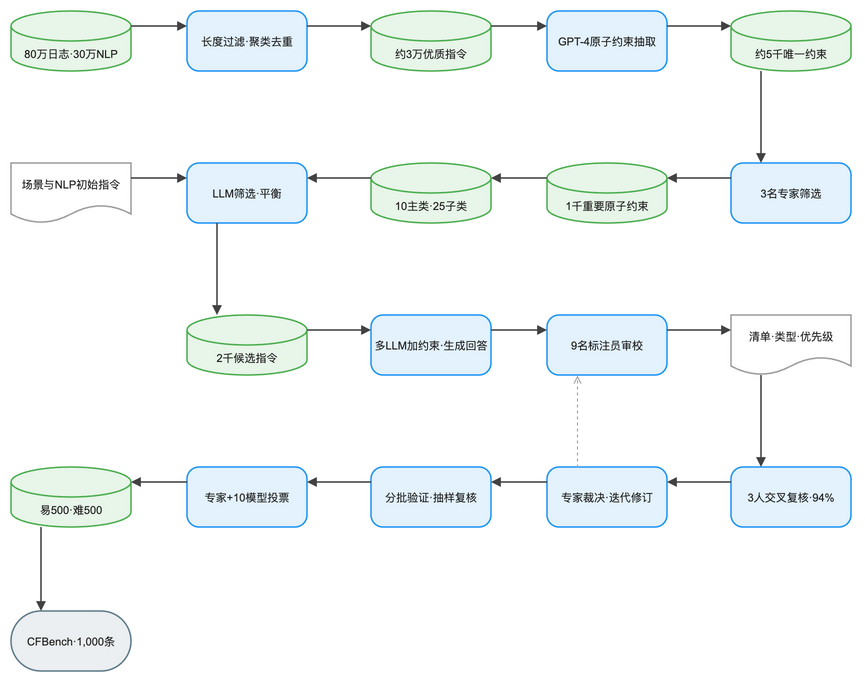

The diagram above was exported from draw.io. Its source (the exported page's mxGraphModel, read from the mxfile embedded in the PNG):
<mxGraphModel dx="1120" dy="720" grid="1" gridSize="8" guides="1" tooltips="1" connect="1" arrows="1" fold="1" page="1" pageScale="1" pageWidth="904" pageHeight="752" math="0" background="#FFFFFF">
  <root>
    <mxCell id="0" />
    <mxCell id="1" parent="0" />
    <mxCell id="2" value="80万日志·30万NLP" style="convertToSvg=1;shape=cylinder3;boundedLbl=1;backgroundOutline=1;size=15;html=0;whiteSpace=wrap;fillColor=#E8F5E9;strokeColor=#4CAF50;strokeWidth=1.5;fontColor=#212121;fontSize=11;fontFamily=Arial, Helvetica, sans-serif;verticalAlign=middle;align=center" vertex="1" parent="1">
      <mxGeometry x="-16" y="8" width="120" height="60" as="geometry" />
    </mxCell>
    <mxCell id="3" value="长度过滤·聚类去重" style="convertToSvg=1;rounded=1;arcSize=20;html=0;whiteSpace=wrap;fillColor=#E3F2FD;strokeColor=#2196F3;strokeWidth=1.5;fontColor=#212121;fontSize=11;fontFamily=Arial, Helvetica, sans-serif;verticalAlign=middle;align=center" vertex="1" parent="1">
      <mxGeometry x="160" y="8" width="120" height="60" as="geometry" />
    </mxCell>
    <mxCell id="4" value="约3万优质指令" style="convertToSvg=1;shape=cylinder3;boundedLbl=1;backgroundOutline=1;size=15;html=0;whiteSpace=wrap;fillColor=#E8F5E9;strokeColor=#4CAF50;strokeWidth=1.5;fontColor=#212121;fontSize=11;fontFamily=Arial, Helvetica, sans-serif;verticalAlign=middle;align=center" vertex="1" parent="1">
      <mxGeometry x="344" y="8" width="120" height="60" as="geometry" />
    </mxCell>
    <mxCell id="5" value="GPT-4原子约束抽取" style="convertToSvg=1;rounded=1;arcSize=20;html=0;whiteSpace=wrap;fillColor=#E3F2FD;strokeColor=#2196F3;strokeWidth=1.5;fontColor=#212121;fontSize=11;fontFamily=Arial, Helvetica, sans-serif;verticalAlign=middle;align=center" vertex="1" parent="1">
      <mxGeometry x="520" y="8" width="120" height="60" as="geometry" />
    </mxCell>
    <mxCell id="6" value="约5千唯一约束" style="convertToSvg=1;shape=cylinder3;boundedLbl=1;backgroundOutline=1;size=15;html=0;whiteSpace=wrap;fillColor=#E8F5E9;strokeColor=#4CAF50;strokeWidth=1.5;fontColor=#212121;fontSize=11;fontFamily=Arial, Helvetica, sans-serif;verticalAlign=middle;align=center" vertex="1" parent="1">
      <mxGeometry x="704" y="8" width="120" height="60" as="geometry" />
    </mxCell>
    <mxCell id="7" value="3名专家筛选" style="convertToSvg=1;rounded=1;arcSize=20;html=0;whiteSpace=wrap;fillColor=#E3F2FD;strokeColor=#2196F3;strokeWidth=1.5;fontColor=#212121;fontSize=11;fontFamily=Arial, Helvetica, sans-serif;verticalAlign=middle;align=center" vertex="1" parent="1">
      <mxGeometry x="704" y="160" width="120" height="60" as="geometry" />
    </mxCell>
    <mxCell id="8" value="1千重要原子约束" style="convertToSvg=1;shape=cylinder3;boundedLbl=1;backgroundOutline=1;size=15;html=0;whiteSpace=wrap;fillColor=#E8F5E9;strokeColor=#4CAF50;strokeWidth=1.5;fontColor=#212121;fontSize=11;fontFamily=Arial, Helvetica, sans-serif;verticalAlign=middle;align=center" vertex="1" parent="1">
      <mxGeometry x="520" y="160" width="120" height="60" as="geometry" />
    </mxCell>
    <mxCell id="9" value="10主类·25子类" style="convertToSvg=1;shape=cylinder3;boundedLbl=1;backgroundOutline=1;size=15;html=0;whiteSpace=wrap;fillColor=#E8F5E9;strokeColor=#4CAF50;strokeWidth=1.5;fontColor=#212121;fontSize=11;fontFamily=Arial, Helvetica, sans-serif;verticalAlign=middle;align=center" vertex="1" parent="1">
      <mxGeometry x="344" y="160" width="120" height="60" as="geometry" />
    </mxCell>
    <mxCell id="10" value="场景与NLP初始指令" style="convertToSvg=1;shape=document;boundedLbl=1;html=0;whiteSpace=wrap;fillColor=#FFFFFF;strokeColor=#9E9E9E;strokeWidth=1.5;fontColor=#212121;fontSize=11;fontFamily=Arial, Helvetica, sans-serif;verticalAlign=middle;align=center" vertex="1" parent="1">
      <mxGeometry x="-16" y="160" width="120" height="60" as="geometry" />
    </mxCell>
    <mxCell id="11" value="LLM筛选·平衡" style="convertToSvg=1;rounded=1;arcSize=20;html=0;whiteSpace=wrap;fillColor=#E3F2FD;strokeColor=#2196F3;strokeWidth=1.5;fontColor=#212121;fontSize=11;fontFamily=Arial, Helvetica, sans-serif;verticalAlign=middle;align=center" vertex="1" parent="1">
      <mxGeometry x="160" y="160" width="120" height="60" as="geometry" />
    </mxCell>
    <mxCell id="12" value="2千候选指令" style="convertToSvg=1;shape=cylinder3;boundedLbl=1;backgroundOutline=1;size=15;html=0;whiteSpace=wrap;fillColor=#E8F5E9;strokeColor=#4CAF50;strokeWidth=1.5;fontColor=#212121;fontSize=11;fontFamily=Arial, Helvetica, sans-serif;verticalAlign=middle;align=center" vertex="1" parent="1">
      <mxGeometry x="160" y="312" width="120" height="60" as="geometry" />
    </mxCell>
    <mxCell id="13" value="多LLM加约束·生成回答" style="convertToSvg=1;rounded=1;arcSize=20;html=0;whiteSpace=wrap;fillColor=#E3F2FD;strokeColor=#2196F3;strokeWidth=1.5;fontColor=#212121;fontSize=11;fontFamily=Arial, Helvetica, sans-serif;verticalAlign=middle;align=center" vertex="1" parent="1">
      <mxGeometry x="344" y="312" width="120" height="60" as="geometry" />
    </mxCell>
    <mxCell id="14" value="9名标注员审校" style="convertToSvg=1;rounded=1;arcSize=20;html=0;whiteSpace=wrap;fillColor=#E3F2FD;strokeColor=#2196F3;strokeWidth=1.5;fontColor=#212121;fontSize=11;fontFamily=Arial, Helvetica, sans-serif;verticalAlign=middle;align=center" vertex="1" parent="1">
      <mxGeometry x="520" y="312" width="120" height="60" as="geometry" />
    </mxCell>
    <mxCell id="15" value="清单·类型·优先级" style="convertToSvg=1;shape=document;boundedLbl=1;html=0;whiteSpace=wrap;fillColor=#FFFFFF;strokeColor=#9E9E9E;strokeWidth=1.5;fontColor=#212121;fontSize=11;fontFamily=Arial, Helvetica, sans-serif;verticalAlign=middle;align=center" vertex="1" parent="1">
      <mxGeometry x="704" y="312" width="120" height="60" as="geometry" />
    </mxCell>
    <mxCell id="16" value="3人交叉复核·94%" style="convertToSvg=1;rounded=1;arcSize=20;html=0;whiteSpace=wrap;fillColor=#E3F2FD;strokeColor=#2196F3;strokeWidth=1.5;fontColor=#212121;fontSize=11;fontFamily=Arial, Helvetica, sans-serif;verticalAlign=middle;align=center" vertex="1" parent="1">
      <mxGeometry x="704" y="464" width="120" height="60" as="geometry" />
    </mxCell>
    <mxCell id="17" value="专家裁决·迭代修订" style="convertToSvg=1;rounded=1;arcSize=20;html=0;whiteSpace=wrap;fillColor=#E3F2FD;strokeColor=#2196F3;strokeWidth=1.5;fontColor=#212121;fontSize=11;fontFamily=Arial, Helvetica, sans-serif;verticalAlign=middle;align=center" vertex="1" parent="1">
      <mxGeometry x="520" y="464" width="120" height="60" as="geometry" />
    </mxCell>
    <mxCell id="18" value="分批验证·抽样复核" style="convertToSvg=1;rounded=1;arcSize=20;html=0;whiteSpace=wrap;fillColor=#E3F2FD;strokeColor=#2196F3;strokeWidth=1.5;fontColor=#212121;fontSize=11;fontFamily=Arial, Helvetica, sans-serif;verticalAlign=middle;align=center" vertex="1" parent="1">
      <mxGeometry x="344" y="464" width="120" height="60" as="geometry" />
    </mxCell>
    <mxCell id="19" value="专家+10模型投票" style="convertToSvg=1;rounded=1;arcSize=20;html=0;whiteSpace=wrap;fillColor=#E3F2FD;strokeColor=#2196F3;strokeWidth=1.5;fontColor=#212121;fontSize=11;fontFamily=Arial, Helvetica, sans-serif;verticalAlign=middle;align=center" vertex="1" parent="1">
      <mxGeometry x="160" y="464" width="120" height="60" as="geometry" />
    </mxCell>
    <mxCell id="20" value="易500·难500" style="convertToSvg=1;shape=cylinder3;boundedLbl=1;backgroundOutline=1;size=15;html=0;whiteSpace=wrap;fillColor=#E8F5E9;strokeColor=#4CAF50;strokeWidth=1.5;fontColor=#212121;fontSize=11;fontFamily=Arial, Helvetica, sans-serif;verticalAlign=middle;align=center" vertex="1" parent="1">
      <mxGeometry x="-16" y="464" width="120" height="60" as="geometry" />
    </mxCell>
    <mxCell id="21" value="CFBench·1,000条" style="convertToSvg=1;rounded=1;arcSize=50;html=0;whiteSpace=wrap;fillColor=#ECEFF1;strokeColor=#607D8B;strokeWidth=1.5;fontColor=#212121;fontSize=11;fontFamily=Arial, Helvetica, sans-serif;verticalAlign=middle;align=center" vertex="1" parent="1">
      <mxGeometry x="-16" y="608" width="120" height="60" as="geometry" />
    </mxCell>
    <mxCell id="22" value="" style="convertToSvg=1;edgeStyle=orthogonalEdgeStyle;rounded=0;orthogonalLoop=1;jettySize=auto;html=0;strokeColor=#424242;strokeWidth=1.5;endArrow=block;endFill=1;exitX=1;exitY=0.25;exitDx=0;exitDy=0;entryX=0;entryY=0.25;entryDx=0;entryDy=0;jumpStyle=arc;jumpSize=8" edge="1" parent="1" source="2" target="3">
      <mxGeometry relative="1" as="geometry" />
    </mxCell>
    <mxCell id="23" value="" style="convertToSvg=1;edgeStyle=orthogonalEdgeStyle;rounded=0;orthogonalLoop=1;jettySize=auto;html=0;strokeColor=#424242;strokeWidth=1.5;endArrow=block;endFill=1;exitX=1;exitY=0.25;exitDx=0;exitDy=0;entryX=0;entryY=0.25;entryDx=0;entryDy=0;jumpStyle=arc;jumpSize=8" edge="1" parent="1" source="3" target="4">
      <mxGeometry relative="1" as="geometry" />
    </mxCell>
    <mxCell id="24" value="" style="convertToSvg=1;edgeStyle=orthogonalEdgeStyle;rounded=0;orthogonalLoop=1;jettySize=auto;html=0;strokeColor=#424242;strokeWidth=1.5;endArrow=block;endFill=1;exitX=1;exitY=0.25;exitDx=0;exitDy=0;entryX=0;entryY=0.25;entryDx=0;entryDy=0;jumpStyle=arc;jumpSize=8" edge="1" parent="1" source="4" target="5">
      <mxGeometry relative="1" as="geometry" />
    </mxCell>
    <mxCell id="25" value="" style="convertToSvg=1;edgeStyle=orthogonalEdgeStyle;rounded=0;orthogonalLoop=1;jettySize=auto;html=0;strokeColor=#424242;strokeWidth=1.5;endArrow=block;endFill=1;exitX=1;exitY=0.25;exitDx=0;exitDy=0;entryX=0;entryY=0.25;entryDx=0;entryDy=0;jumpStyle=arc;jumpSize=8" edge="1" parent="1" source="5" target="6">
      <mxGeometry relative="1" as="geometry" />
    </mxCell>
    <mxCell id="26" value="" style="convertToSvg=1;edgeStyle=orthogonalEdgeStyle;rounded=0;orthogonalLoop=1;jettySize=auto;html=0;strokeColor=#424242;strokeWidth=1.5;endArrow=block;endFill=1;exitX=0.25;exitY=1;exitDx=0;exitDy=0;entryX=0.25;entryY=0;entryDx=0;entryDy=0;jumpStyle=arc;jumpSize=8" edge="1" parent="1" source="6" target="7">
      <mxGeometry relative="1" as="geometry" />
    </mxCell>
    <mxCell id="27" value="" style="convertToSvg=1;edgeStyle=orthogonalEdgeStyle;rounded=0;orthogonalLoop=1;jettySize=auto;html=0;strokeColor=#424242;strokeWidth=1.5;endArrow=block;endFill=1;exitX=0;exitY=0.25;exitDx=0;exitDy=0;entryX=1;entryY=0.25;entryDx=0;entryDy=0;jumpStyle=arc;jumpSize=8" edge="1" parent="1" source="7" target="8">
      <mxGeometry relative="1" as="geometry" />
    </mxCell>
    <mxCell id="28" value="" style="convertToSvg=1;edgeStyle=orthogonalEdgeStyle;rounded=0;orthogonalLoop=1;jettySize=auto;html=0;strokeColor=#424242;strokeWidth=1.5;endArrow=block;endFill=1;exitX=0;exitY=0.25;exitDx=0;exitDy=0;entryX=1;entryY=0.25;entryDx=0;entryDy=0;jumpStyle=arc;jumpSize=8" edge="1" parent="1" source="8" target="9">
      <mxGeometry relative="1" as="geometry" />
    </mxCell>
    <mxCell id="29" value="" style="convertToSvg=1;edgeStyle=orthogonalEdgeStyle;rounded=0;orthogonalLoop=1;jettySize=auto;html=0;strokeColor=#424242;strokeWidth=1.5;endArrow=block;endFill=1;exitX=0;exitY=0.25;exitDx=0;exitDy=0;entryX=1;entryY=0.25;entryDx=0;entryDy=0;jumpStyle=arc;jumpSize=8" edge="1" parent="1" source="9" target="11">
      <mxGeometry relative="1" as="geometry" />
    </mxCell>
    <mxCell id="30" value="" style="convertToSvg=1;edgeStyle=orthogonalEdgeStyle;rounded=0;orthogonalLoop=1;jettySize=auto;html=0;strokeColor=#424242;strokeWidth=1.5;endArrow=block;endFill=1;exitX=1;exitY=0.25;exitDx=0;exitDy=0;entryX=0;entryY=0.25;entryDx=0;entryDy=0;jumpStyle=arc;jumpSize=8" edge="1" parent="1" source="10" target="11">
      <mxGeometry relative="1" as="geometry" />
    </mxCell>
    <mxCell id="31" value="" style="convertToSvg=1;edgeStyle=orthogonalEdgeStyle;rounded=0;orthogonalLoop=1;jettySize=auto;html=0;strokeColor=#424242;strokeWidth=1.5;endArrow=block;endFill=1;exitX=0.25;exitY=1;exitDx=0;exitDy=0;entryX=0.25;entryY=0;entryDx=0;entryDy=0;jumpStyle=arc;jumpSize=8" edge="1" parent="1" source="11" target="12">
      <mxGeometry relative="1" as="geometry" />
    </mxCell>
    <mxCell id="32" value="" style="convertToSvg=1;edgeStyle=orthogonalEdgeStyle;rounded=0;orthogonalLoop=1;jettySize=auto;html=0;strokeColor=#424242;strokeWidth=1.5;endArrow=block;endFill=1;exitX=1;exitY=0.25;exitDx=0;exitDy=0;entryX=0;entryY=0.25;entryDx=0;entryDy=0;jumpStyle=arc;jumpSize=8" edge="1" parent="1" source="12" target="13">
      <mxGeometry relative="1" as="geometry" />
    </mxCell>
    <mxCell id="33" value="" style="convertToSvg=1;edgeStyle=orthogonalEdgeStyle;rounded=0;orthogonalLoop=1;jettySize=auto;html=0;strokeColor=#424242;strokeWidth=1.5;endArrow=block;endFill=1;exitX=1;exitY=0.25;exitDx=0;exitDy=0;entryX=0;entryY=0.25;entryDx=0;entryDy=0;jumpStyle=arc;jumpSize=8" edge="1" parent="1" source="13" target="14">
      <mxGeometry relative="1" as="geometry" />
    </mxCell>
    <mxCell id="34" value="" style="convertToSvg=1;edgeStyle=orthogonalEdgeStyle;rounded=0;orthogonalLoop=1;jettySize=auto;html=0;strokeColor=#424242;strokeWidth=1.5;endArrow=block;endFill=1;exitX=1;exitY=0.25;exitDx=0;exitDy=0;entryX=0;entryY=0.25;entryDx=0;entryDy=0;jumpStyle=arc;jumpSize=8" edge="1" parent="1" source="14" target="15">
      <mxGeometry relative="1" as="geometry" />
    </mxCell>
    <mxCell id="35" value="" style="convertToSvg=1;edgeStyle=orthogonalEdgeStyle;rounded=0;orthogonalLoop=1;jettySize=auto;html=0;strokeColor=#424242;strokeWidth=1.5;endArrow=block;endFill=1;exitX=0.25;exitY=1;exitDx=0;exitDy=0;entryX=0.25;entryY=0;entryDx=0;entryDy=0;jumpStyle=arc;jumpSize=8" edge="1" parent="1" source="15" target="16">
      <mxGeometry relative="1" as="geometry" />
    </mxCell>
    <mxCell id="36" value="" style="convertToSvg=1;edgeStyle=orthogonalEdgeStyle;rounded=0;orthogonalLoop=1;jettySize=auto;html=0;strokeColor=#424242;strokeWidth=1.5;endArrow=block;endFill=1;exitX=0;exitY=0.25;exitDx=0;exitDy=0;entryX=1;entryY=0.25;entryDx=0;entryDy=0;jumpStyle=arc;jumpSize=8" edge="1" parent="1" source="16" target="17">
      <mxGeometry relative="1" as="geometry" />
    </mxCell>
    <mxCell id="37" value="" style="convertToSvg=1;edgeStyle=orthogonalEdgeStyle;rounded=0;orthogonalLoop=1;jettySize=auto;html=0;strokeColor=#9E9E9E;strokeWidth=1;endArrow=open;endFill=0;exitX=0.25;exitY=0;exitDx=0;exitDy=0;entryX=0.25;entryY=1;entryDx=0;entryDy=0;dashed=1;dashPattern=3 3;jumpStyle=arc;jumpSize=8" edge="1" parent="1" source="17" target="14">
      <mxGeometry relative="1" as="geometry" />
    </mxCell>
    <mxCell id="38" value="" style="convertToSvg=1;edgeStyle=orthogonalEdgeStyle;rounded=0;orthogonalLoop=1;jettySize=auto;html=0;strokeColor=#424242;strokeWidth=1.5;endArrow=block;endFill=1;exitX=0;exitY=0.25;exitDx=0;exitDy=0;entryX=1;entryY=0.25;entryDx=0;entryDy=0;jumpStyle=arc;jumpSize=8" edge="1" parent="1" source="17" target="18">
      <mxGeometry relative="1" as="geometry" />
    </mxCell>
    <mxCell id="39" value="" style="convertToSvg=1;edgeStyle=orthogonalEdgeStyle;rounded=0;orthogonalLoop=1;jettySize=auto;html=0;strokeColor=#424242;strokeWidth=1.5;endArrow=block;endFill=1;exitX=0;exitY=0.25;exitDx=0;exitDy=0;entryX=1;entryY=0.25;entryDx=0;entryDy=0;jumpStyle=arc;jumpSize=8" edge="1" parent="1" source="18" target="19">
      <mxGeometry relative="1" as="geometry" />
    </mxCell>
    <mxCell id="40" value="" style="convertToSvg=1;edgeStyle=orthogonalEdgeStyle;rounded=0;orthogonalLoop=1;jettySize=auto;html=0;strokeColor=#424242;strokeWidth=1.5;endArrow=block;endFill=1;exitX=0;exitY=0.25;exitDx=0;exitDy=0;entryX=1;entryY=0.25;entryDx=0;entryDy=0;jumpStyle=arc;jumpSize=8" edge="1" parent="1" source="19" target="20">
      <mxGeometry relative="1" as="geometry" />
    </mxCell>
    <mxCell id="41" value="" style="convertToSvg=1;edgeStyle=orthogonalEdgeStyle;rounded=0;orthogonalLoop=1;jettySize=auto;html=0;strokeColor=#424242;strokeWidth=1.5;endArrow=block;endFill=1;exitX=0.25;exitY=1;exitDx=0;exitDy=0;entryX=0.25;entryY=0;entryDx=0;entryDy=0;jumpStyle=arc;jumpSize=8" edge="1" parent="1" source="20" target="21">
      <mxGeometry relative="1" as="geometry" />
    </mxCell>
  </root>
</mxGraphModel>